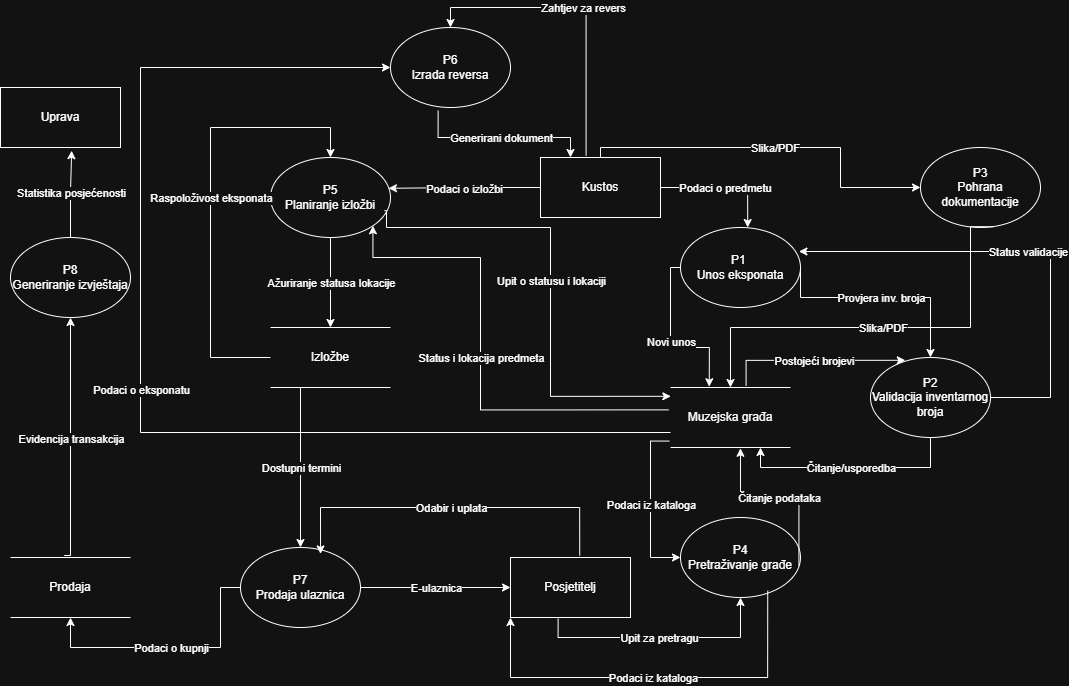

The diagram above was exported from draw.io. Its source (the exported page's mxGraphModel, read from the mxfile embedded in the PNG):
<mxGraphModel dx="2571" dy="2453" grid="1" gridSize="10" guides="1" tooltips="1" connect="1" arrows="1" fold="1" page="1" pageScale="1" pageWidth="1100" pageHeight="1700" math="0" shadow="0">
  <root>
    <mxCell id="0" />
    <mxCell id="1" parent="0" />
    <mxCell id="JkeFYVYosQwrL3-9NjHY-1" parent="1" style="ellipse;whiteSpace=wrap;html=1;" value="P1&amp;nbsp;&lt;div&gt;Unos eksponata&lt;/div&gt;" vertex="1">
      <mxGeometry height="80" width="120" x="170" y="110" as="geometry" />
    </mxCell>
    <mxCell id="JkeFYVYosQwrL3-9NjHY-2" parent="1" style="ellipse;whiteSpace=wrap;html=1;" value="P8&lt;div&gt;Generiranje izvještaja&lt;/div&gt;" vertex="1">
      <mxGeometry height="80" width="120" x="-500" y="120" as="geometry" />
    </mxCell>
    <mxCell id="JkeFYVYosQwrL3-9NjHY-3" parent="1" style="ellipse;whiteSpace=wrap;html=1;" value="P4&lt;div&gt;Pretraživanje građe&lt;/div&gt;" vertex="1">
      <mxGeometry height="80" width="120" x="170" y="400" as="geometry" />
    </mxCell>
    <mxCell id="JkeFYVYosQwrL3-9NjHY-4" parent="1" style="ellipse;whiteSpace=wrap;html=1;" value="P7&lt;div&gt;Prodaja ulaznica&lt;/div&gt;" vertex="1">
      <mxGeometry height="80" width="120" x="-270" y="430" as="geometry" />
    </mxCell>
    <mxCell id="JkeFYVYosQwrL3-9NjHY-5" parent="1" style="ellipse;whiteSpace=wrap;html=1;" value="P6&lt;div&gt;Izrada reversa&lt;/div&gt;" vertex="1">
      <mxGeometry height="80" width="120" x="-120" y="-90" as="geometry" />
    </mxCell>
    <mxCell id="JkeFYVYosQwrL3-9NjHY-6" parent="1" style="ellipse;whiteSpace=wrap;html=1;" value="P3&lt;div&gt;Pohrana dokumentacije&lt;/div&gt;" vertex="1">
      <mxGeometry height="80" width="120" x="410" y="30" as="geometry" />
    </mxCell>
    <mxCell id="JkeFYVYosQwrL3-9NjHY-7" parent="1" style="ellipse;whiteSpace=wrap;html=1;" value="P2&lt;div&gt;Validacija inventarnog broja&lt;/div&gt;" vertex="1">
      <mxGeometry height="80" width="120" x="360" y="240" as="geometry" />
    </mxCell>
    <mxCell id="JkeFYVYosQwrL3-9NjHY-8" parent="1" style="ellipse;whiteSpace=wrap;html=1;" value="P5&lt;div&gt;Planiranje izložbi&lt;/div&gt;" vertex="1">
      <mxGeometry height="80" width="120" x="-240" y="40" as="geometry" />
    </mxCell>
    <mxCell id="JkeFYVYosQwrL3-9NjHY-9" parent="1" style="shape=partialRectangle;whiteSpace=wrap;html=1;left=0;right=0;fillColor=none;" value="Muzejska građa" vertex="1">
      <mxGeometry height="60" width="120" x="160" y="270" as="geometry" />
    </mxCell>
    <mxCell id="JkeFYVYosQwrL3-9NjHY-10" parent="1" style="shape=partialRectangle;whiteSpace=wrap;html=1;left=0;right=0;fillColor=none;" value="Prodaja" vertex="1">
      <mxGeometry height="60" width="120" x="-500" y="440" as="geometry" />
    </mxCell>
    <mxCell id="JkeFYVYosQwrL3-9NjHY-11" parent="1" style="shape=partialRectangle;whiteSpace=wrap;html=1;left=0;right=0;fillColor=none;" value="Izložbe" vertex="1">
      <mxGeometry height="60" width="120" x="-240" y="210" as="geometry" />
    </mxCell>
    <mxCell id="JkeFYVYosQwrL3-9NjHY-12" parent="1" style="rounded=0;whiteSpace=wrap;html=1;" value="Kustos" vertex="1">
      <mxGeometry height="60" width="120" x="30" y="40" as="geometry" />
    </mxCell>
    <mxCell id="JkeFYVYosQwrL3-9NjHY-15" edge="1" parent="1" source="JkeFYVYosQwrL3-9NjHY-12" style="endArrow=classic;html=1;rounded=0;exitX=1;exitY=0.5;exitDx=0;exitDy=0;entryX=0.56;entryY=0;entryDx=0;entryDy=0;entryPerimeter=0;edgeStyle=orthogonalEdgeStyle;" target="JkeFYVYosQwrL3-9NjHY-1" value="">
      <mxGeometry relative="1" as="geometry">
        <mxPoint x="480" y="280" as="sourcePoint" />
        <mxPoint x="580" y="280" as="targetPoint" />
      </mxGeometry>
    </mxCell>
    <mxCell id="JkeFYVYosQwrL3-9NjHY-16" connectable="0" parent="JkeFYVYosQwrL3-9NjHY-15" style="edgeLabel;resizable=0;html=1;;align=center;verticalAlign=middle;" value="Podaci o predmetu" vertex="1">
      <mxGeometry relative="1" as="geometry" />
    </mxCell>
    <mxCell id="JkeFYVYosQwrL3-9NjHY-17" edge="1" parent="1" source="JkeFYVYosQwrL3-9NjHY-1" style="endArrow=classic;html=1;rounded=0;exitX=1;exitY=0.5;exitDx=0;exitDy=0;entryX=0.5;entryY=0;entryDx=0;entryDy=0;edgeStyle=orthogonalEdgeStyle;" target="JkeFYVYosQwrL3-9NjHY-7" value="">
      <mxGeometry relative="1" as="geometry">
        <Array as="points">
          <mxPoint x="290" y="180" />
          <mxPoint x="420" y="180" />
        </Array>
        <mxPoint x="450" y="280" as="sourcePoint" />
        <mxPoint x="550" y="280" as="targetPoint" />
      </mxGeometry>
    </mxCell>
    <mxCell id="JkeFYVYosQwrL3-9NjHY-18" connectable="0" parent="JkeFYVYosQwrL3-9NjHY-17" style="edgeLabel;resizable=0;html=1;;align=center;verticalAlign=middle;" value="Provjera inv. broja" vertex="1">
      <mxGeometry relative="1" as="geometry" />
    </mxCell>
    <mxCell id="JkeFYVYosQwrL3-9NjHY-19" edge="1" parent="1" source="JkeFYVYosQwrL3-9NjHY-7" style="endArrow=classic;html=1;rounded=0;entryX=0.75;entryY=1;entryDx=0;entryDy=0;exitX=0.5;exitY=1;exitDx=0;exitDy=0;edgeStyle=orthogonalEdgeStyle;" target="JkeFYVYosQwrL3-9NjHY-9" value="">
      <mxGeometry relative="1" as="geometry">
        <Array as="points">
          <mxPoint x="420" y="350" />
          <mxPoint x="250" y="350" />
        </Array>
        <mxPoint x="358" y="288" as="sourcePoint" />
        <mxPoint x="290" y="300" as="targetPoint" />
      </mxGeometry>
    </mxCell>
    <mxCell id="JkeFYVYosQwrL3-9NjHY-20" connectable="0" parent="JkeFYVYosQwrL3-9NjHY-19" style="edgeLabel;resizable=0;html=1;;align=center;verticalAlign=middle;" value="Čitanje/usporedba" vertex="1">
      <mxGeometry relative="1" as="geometry" />
    </mxCell>
    <mxCell id="JkeFYVYosQwrL3-9NjHY-21" edge="1" parent="1" source="JkeFYVYosQwrL3-9NjHY-1" style="endArrow=classic;html=1;rounded=0;exitX=0;exitY=0.5;exitDx=0;exitDy=0;entryX=0.323;entryY=-0.013;entryDx=0;entryDy=0;entryPerimeter=0;edgeStyle=orthogonalEdgeStyle;" target="JkeFYVYosQwrL3-9NjHY-9" value="">
      <mxGeometry relative="1" as="geometry">
        <mxPoint x="450" y="280" as="sourcePoint" />
        <mxPoint x="100" y="210" as="targetPoint" />
      </mxGeometry>
    </mxCell>
    <mxCell id="JkeFYVYosQwrL3-9NjHY-22" connectable="0" parent="JkeFYVYosQwrL3-9NjHY-21" style="edgeLabel;resizable=0;html=1;;align=center;verticalAlign=middle;" value="Novi unos" vertex="1">
      <mxGeometry relative="1" as="geometry" />
    </mxCell>
    <mxCell id="JkeFYVYosQwrL3-9NjHY-23" edge="1" parent="1" source="JkeFYVYosQwrL3-9NjHY-12" style="endArrow=classic;html=1;rounded=0;exitX=0.5;exitY=0;exitDx=0;exitDy=0;entryX=0;entryY=0.5;entryDx=0;entryDy=0;edgeStyle=orthogonalEdgeStyle;" target="JkeFYVYosQwrL3-9NjHY-6" value="">
      <mxGeometry relative="1" as="geometry">
        <Array as="points">
          <mxPoint x="90" y="30" />
          <mxPoint x="330" y="30" />
          <mxPoint x="330" y="70" />
        </Array>
        <mxPoint x="450" y="280" as="sourcePoint" />
        <mxPoint x="550" y="280" as="targetPoint" />
      </mxGeometry>
    </mxCell>
    <mxCell id="JkeFYVYosQwrL3-9NjHY-24" connectable="0" parent="JkeFYVYosQwrL3-9NjHY-23" style="edgeLabel;resizable=0;html=1;;align=center;verticalAlign=middle;" value="Slika/PDF" vertex="1">
      <mxGeometry relative="1" as="geometry" />
    </mxCell>
    <mxCell id="JkeFYVYosQwrL3-9NjHY-25" edge="1" parent="1" source="JkeFYVYosQwrL3-9NjHY-6" style="endArrow=classic;html=1;rounded=0;exitX=0.607;exitY=0.99;exitDx=0;exitDy=0;exitPerimeter=0;entryX=0.5;entryY=0;entryDx=0;entryDy=0;edgeStyle=orthogonalEdgeStyle;" target="JkeFYVYosQwrL3-9NjHY-9" value="">
      <mxGeometry relative="1" as="geometry">
        <Array as="points">
          <mxPoint x="460" y="109" />
          <mxPoint x="460" y="210" />
          <mxPoint x="220" y="210" />
        </Array>
        <mxPoint x="450" y="260" as="sourcePoint" />
        <mxPoint x="550" y="260" as="targetPoint" />
      </mxGeometry>
    </mxCell>
    <mxCell id="JkeFYVYosQwrL3-9NjHY-26" connectable="0" parent="JkeFYVYosQwrL3-9NjHY-25" style="edgeLabel;resizable=0;html=1;;align=center;verticalAlign=middle;" value="Slika/PDF" vertex="1">
      <mxGeometry relative="1" as="geometry" />
    </mxCell>
    <mxCell id="JkeFYVYosQwrL3-9NjHY-27" parent="1" style="rounded=0;whiteSpace=wrap;html=1;" value="Posjetitelj" vertex="1">
      <mxGeometry height="60" width="120" y="440" as="geometry" />
    </mxCell>
    <mxCell id="JkeFYVYosQwrL3-9NjHY-28" edge="1" parent="1" source="JkeFYVYosQwrL3-9NjHY-27" style="endArrow=classic;html=1;rounded=0;exitX=0.397;exitY=1.02;exitDx=0;exitDy=0;exitPerimeter=0;entryX=0.5;entryY=1;entryDx=0;entryDy=0;edgeStyle=orthogonalEdgeStyle;" target="JkeFYVYosQwrL3-9NjHY-3" value="">
      <mxGeometry relative="1" as="geometry">
        <Array as="points">
          <mxPoint x="48" y="520" />
          <mxPoint x="230" y="520" />
        </Array>
        <mxPoint x="450" y="260" as="sourcePoint" />
        <mxPoint x="550" y="260" as="targetPoint" />
      </mxGeometry>
    </mxCell>
    <mxCell id="JkeFYVYosQwrL3-9NjHY-29" connectable="0" parent="JkeFYVYosQwrL3-9NjHY-28" style="edgeLabel;resizable=0;html=1;;align=center;verticalAlign=middle;" value="Upit za pretragu" vertex="1">
      <mxGeometry relative="1" as="geometry" />
    </mxCell>
    <mxCell id="JkeFYVYosQwrL3-9NjHY-30" edge="1" parent="1" source="JkeFYVYosQwrL3-9NjHY-3" style="endArrow=classic;html=1;rounded=0;exitX=0.987;exitY=0.605;exitDx=0;exitDy=0;entryX=0.583;entryY=1.013;entryDx=0;entryDy=0;entryPerimeter=0;exitPerimeter=0;edgeStyle=orthogonalEdgeStyle;" target="JkeFYVYosQwrL3-9NjHY-9" value="">
      <mxGeometry relative="1" as="geometry">
        <Array as="points">
          <mxPoint x="288" y="380" />
          <mxPoint x="230" y="380" />
        </Array>
        <mxPoint x="450" y="260" as="sourcePoint" />
        <mxPoint x="210" y="340" as="targetPoint" />
      </mxGeometry>
    </mxCell>
    <mxCell id="JkeFYVYosQwrL3-9NjHY-31" connectable="0" parent="JkeFYVYosQwrL3-9NjHY-30" style="edgeLabel;resizable=0;html=1;;align=center;verticalAlign=middle;" value="Čitanje podataka" vertex="1">
      <mxGeometry relative="1" as="geometry" />
    </mxCell>
    <mxCell id="JkeFYVYosQwrL3-9NjHY-38" edge="1" parent="1" source="JkeFYVYosQwrL3-9NjHY-9" style="endArrow=classic;html=1;rounded=0;exitX=-0.01;exitY=0.893;exitDx=0;exitDy=0;exitPerimeter=0;entryX=0;entryY=0.5;entryDx=0;entryDy=0;edgeStyle=orthogonalEdgeStyle;" target="JkeFYVYosQwrL3-9NjHY-3" value="">
      <mxGeometry relative="1" as="geometry">
        <Array as="points">
          <mxPoint x="140" y="324" />
          <mxPoint x="140" y="440" />
        </Array>
        <mxPoint x="450" y="260" as="sourcePoint" />
        <mxPoint x="550" y="260" as="targetPoint" />
      </mxGeometry>
    </mxCell>
    <mxCell id="JkeFYVYosQwrL3-9NjHY-39" connectable="0" parent="JkeFYVYosQwrL3-9NjHY-38" style="edgeLabel;resizable=0;html=1;;align=center;verticalAlign=middle;" value="Podaci iz kataloga" vertex="1">
      <mxGeometry relative="1" as="geometry" />
    </mxCell>
    <mxCell id="JkeFYVYosQwrL3-9NjHY-40" edge="1" parent="1" source="JkeFYVYosQwrL3-9NjHY-12" style="endArrow=classic;html=1;rounded=0;exitX=0;exitY=0.5;exitDx=0;exitDy=0;entryX=0.983;entryY=0.385;entryDx=0;entryDy=0;entryPerimeter=0;edgeStyle=orthogonalEdgeStyle;" target="JkeFYVYosQwrL3-9NjHY-8" value="">
      <mxGeometry relative="1" as="geometry">
        <mxPoint x="200" y="260" as="sourcePoint" />
        <mxPoint x="300" y="260" as="targetPoint" />
      </mxGeometry>
    </mxCell>
    <mxCell id="JkeFYVYosQwrL3-9NjHY-41" connectable="0" parent="JkeFYVYosQwrL3-9NjHY-40" style="edgeLabel;resizable=0;html=1;;align=center;verticalAlign=middle;" value="Podaci o izložbi" vertex="1">
      <mxGeometry relative="1" as="geometry" />
    </mxCell>
    <mxCell id="JkeFYVYosQwrL3-9NjHY-51" edge="1" parent="1" source="JkeFYVYosQwrL3-9NjHY-8" style="endArrow=classic;html=1;rounded=0;exitX=0.5;exitY=1;exitDx=0;exitDy=0;entryX=0.5;entryY=0;entryDx=0;entryDy=0;" target="JkeFYVYosQwrL3-9NjHY-11" value="">
      <mxGeometry relative="1" as="geometry">
        <mxPoint x="200" y="260" as="sourcePoint" />
        <mxPoint x="300" y="260" as="targetPoint" />
      </mxGeometry>
    </mxCell>
    <mxCell id="JkeFYVYosQwrL3-9NjHY-52" connectable="0" parent="JkeFYVYosQwrL3-9NjHY-51" style="edgeLabel;resizable=0;html=1;;align=center;verticalAlign=middle;" value="Ažuriranje statusa lokacije" vertex="1">
      <mxGeometry relative="1" as="geometry" />
    </mxCell>
    <mxCell id="JkeFYVYosQwrL3-9NjHY-53" edge="1" parent="1" source="JkeFYVYosQwrL3-9NjHY-9" style="endArrow=classic;html=1;rounded=0;exitX=0.63;exitY=-0.027;exitDx=0;exitDy=0;exitPerimeter=0;entryX=0.29;entryY=0.035;entryDx=0;entryDy=0;entryPerimeter=0;edgeStyle=orthogonalEdgeStyle;" target="JkeFYVYosQwrL3-9NjHY-7" value="">
      <mxGeometry relative="1" as="geometry">
        <Array as="points">
          <mxPoint x="236" y="243" />
        </Array>
        <mxPoint x="200" y="260" as="sourcePoint" />
        <mxPoint x="300" y="260" as="targetPoint" />
      </mxGeometry>
    </mxCell>
    <mxCell id="JkeFYVYosQwrL3-9NjHY-54" connectable="0" parent="JkeFYVYosQwrL3-9NjHY-53" style="edgeLabel;resizable=0;html=1;;align=center;verticalAlign=middle;" value="Postojeći brojevi" vertex="1">
      <mxGeometry relative="1" as="geometry" />
    </mxCell>
    <mxCell id="JkeFYVYosQwrL3-9NjHY-55" edge="1" parent="1" source="JkeFYVYosQwrL3-9NjHY-7" style="endArrow=classic;html=1;rounded=0;exitX=1;exitY=0.5;exitDx=0;exitDy=0;entryX=0.987;entryY=0.3;entryDx=0;entryDy=0;entryPerimeter=0;edgeStyle=orthogonalEdgeStyle;" target="JkeFYVYosQwrL3-9NjHY-1" value="">
      <mxGeometry relative="1" as="geometry">
        <Array as="points">
          <mxPoint x="540" y="280" />
          <mxPoint x="540" y="134" />
        </Array>
        <mxPoint x="200" y="260" as="sourcePoint" />
        <mxPoint x="300" y="260" as="targetPoint" />
      </mxGeometry>
    </mxCell>
    <mxCell id="JkeFYVYosQwrL3-9NjHY-56" connectable="0" parent="JkeFYVYosQwrL3-9NjHY-55" style="edgeLabel;resizable=0;html=1;;align=center;verticalAlign=middle;" value="Status validacije" vertex="1">
      <mxGeometry relative="1" as="geometry" />
    </mxCell>
    <mxCell id="JkeFYVYosQwrL3-9NjHY-57" edge="1" parent="1" source="JkeFYVYosQwrL3-9NjHY-9" style="endArrow=classic;html=1;rounded=0;exitX=-0.017;exitY=0.373;exitDx=0;exitDy=0;exitPerimeter=0;entryX=1;entryY=1;entryDx=0;entryDy=0;edgeStyle=orthogonalEdgeStyle;" target="JkeFYVYosQwrL3-9NjHY-8" value="">
      <mxGeometry relative="1" as="geometry">
        <Array as="points">
          <mxPoint x="-30" y="292" />
          <mxPoint x="-30" y="140" />
          <mxPoint x="-138" y="140" />
        </Array>
        <mxPoint x="200" y="260" as="sourcePoint" />
        <mxPoint x="300" y="260" as="targetPoint" />
      </mxGeometry>
    </mxCell>
    <mxCell id="JkeFYVYosQwrL3-9NjHY-58" connectable="0" parent="JkeFYVYosQwrL3-9NjHY-57" style="edgeLabel;resizable=0;html=1;;align=center;verticalAlign=middle;" value="Status i lokacija predmeta" vertex="1">
      <mxGeometry relative="1" as="geometry" />
    </mxCell>
    <mxCell id="JkeFYVYosQwrL3-9NjHY-59" edge="1" parent="1" source="JkeFYVYosQwrL3-9NjHY-8" style="endArrow=classic;html=1;rounded=0;exitX=0.95;exitY=0.665;exitDx=0;exitDy=0;exitPerimeter=0;entryX=0.003;entryY=0.147;entryDx=0;entryDy=0;entryPerimeter=0;edgeStyle=orthogonalEdgeStyle;" target="JkeFYVYosQwrL3-9NjHY-9" value="">
      <mxGeometry relative="1" as="geometry">
        <Array as="points">
          <mxPoint x="-124" y="93" />
          <mxPoint x="-124" y="110" />
          <mxPoint x="40" y="110" />
          <mxPoint x="40" y="279" />
        </Array>
        <mxPoint x="200" y="260" as="sourcePoint" />
        <mxPoint x="300" y="260" as="targetPoint" />
      </mxGeometry>
    </mxCell>
    <mxCell id="JkeFYVYosQwrL3-9NjHY-60" connectable="0" parent="JkeFYVYosQwrL3-9NjHY-59" style="edgeLabel;resizable=0;html=1;;align=center;verticalAlign=middle;" value="Upit o statusu i lokaciji" vertex="1">
      <mxGeometry relative="1" as="geometry" />
    </mxCell>
    <mxCell id="JkeFYVYosQwrL3-9NjHY-61" edge="1" parent="1" source="JkeFYVYosQwrL3-9NjHY-12" style="endArrow=classic;html=1;rounded=0;exitX=0.38;exitY=-0.033;exitDx=0;exitDy=0;exitPerimeter=0;entryX=0.5;entryY=0;entryDx=0;entryDy=0;edgeStyle=orthogonalEdgeStyle;" target="JkeFYVYosQwrL3-9NjHY-5" value="">
      <mxGeometry relative="1" as="geometry">
        <Array as="points">
          <mxPoint x="76" y="-110" />
          <mxPoint x="-60" y="-110" />
        </Array>
        <mxPoint x="200" y="60" as="sourcePoint" />
        <mxPoint x="300" y="60" as="targetPoint" />
      </mxGeometry>
    </mxCell>
    <mxCell id="JkeFYVYosQwrL3-9NjHY-62" connectable="0" parent="JkeFYVYosQwrL3-9NjHY-61" style="edgeLabel;resizable=0;html=1;;align=center;verticalAlign=middle;" value="Zahtjev za revers" vertex="1">
      <mxGeometry relative="1" as="geometry" />
    </mxCell>
    <mxCell id="JkeFYVYosQwrL3-9NjHY-63" edge="1" parent="1" source="JkeFYVYosQwrL3-9NjHY-9" style="endArrow=classic;html=1;rounded=0;exitX=0;exitY=0.75;exitDx=0;exitDy=0;entryX=0;entryY=0.5;entryDx=0;entryDy=0;edgeStyle=orthogonalEdgeStyle;" target="JkeFYVYosQwrL3-9NjHY-5" value="">
      <mxGeometry relative="1" as="geometry">
        <Array as="points">
          <mxPoint x="-370" y="315" />
          <mxPoint x="-370" y="-50" />
        </Array>
        <mxPoint x="200" y="180" as="sourcePoint" />
        <mxPoint x="300" y="180" as="targetPoint" />
      </mxGeometry>
    </mxCell>
    <mxCell id="JkeFYVYosQwrL3-9NjHY-64" connectable="0" parent="JkeFYVYosQwrL3-9NjHY-63" style="edgeLabel;resizable=0;html=1;;align=center;verticalAlign=middle;" value="Podaci o eksponatu" vertex="1">
      <mxGeometry relative="1" as="geometry" />
    </mxCell>
    <mxCell id="JkeFYVYosQwrL3-9NjHY-65" edge="1" parent="1" source="JkeFYVYosQwrL3-9NjHY-5" style="endArrow=classic;html=1;rounded=0;exitX=0.397;exitY=1.04;exitDx=0;exitDy=0;exitPerimeter=0;entryX=0.25;entryY=0;entryDx=0;entryDy=0;edgeStyle=orthogonalEdgeStyle;" target="JkeFYVYosQwrL3-9NjHY-12" value="">
      <mxGeometry relative="1" as="geometry">
        <Array as="points">
          <mxPoint x="-72" y="20" />
          <mxPoint x="60" y="20" />
        </Array>
        <mxPoint x="-100" y="180" as="sourcePoint" />
        <mxPoint y="180" as="targetPoint" />
      </mxGeometry>
    </mxCell>
    <mxCell id="JkeFYVYosQwrL3-9NjHY-66" connectable="0" parent="JkeFYVYosQwrL3-9NjHY-65" style="edgeLabel;resizable=0;html=1;;align=center;verticalAlign=middle;" value="Generirani dokument" vertex="1">
      <mxGeometry relative="1" as="geometry" />
    </mxCell>
    <mxCell id="JkeFYVYosQwrL3-9NjHY-67" edge="1" parent="1" source="JkeFYVYosQwrL3-9NjHY-3" style="endArrow=classic;html=1;rounded=0;exitX=0.727;exitY=0.915;exitDx=0;exitDy=0;exitPerimeter=0;entryX=0;entryY=1;entryDx=0;entryDy=0;edgeStyle=orthogonalEdgeStyle;" target="JkeFYVYosQwrL3-9NjHY-27" value="">
      <mxGeometry relative="1" as="geometry">
        <Array as="points">
          <mxPoint x="257" y="560" />
          <mxPoint y="560" />
        </Array>
        <mxPoint y="330" as="sourcePoint" />
        <mxPoint x="100" y="330" as="targetPoint" />
      </mxGeometry>
    </mxCell>
    <mxCell id="JkeFYVYosQwrL3-9NjHY-68" connectable="0" parent="JkeFYVYosQwrL3-9NjHY-67" style="edgeLabel;resizable=0;html=1;;align=center;verticalAlign=middle;" value="Podaci iz kataloga" vertex="1">
      <mxGeometry relative="1" as="geometry" />
    </mxCell>
    <mxCell id="JkeFYVYosQwrL3-9NjHY-69" edge="1" parent="1" source="JkeFYVYosQwrL3-9NjHY-11" style="endArrow=classic;html=1;rounded=0;exitX=0.25;exitY=1;exitDx=0;exitDy=0;" target="JkeFYVYosQwrL3-9NjHY-4" value="">
      <mxGeometry relative="1" as="geometry">
        <mxPoint y="340" as="sourcePoint" />
        <mxPoint x="100" y="340" as="targetPoint" />
      </mxGeometry>
    </mxCell>
    <mxCell id="JkeFYVYosQwrL3-9NjHY-70" connectable="0" parent="JkeFYVYosQwrL3-9NjHY-69" style="edgeLabel;resizable=0;html=1;;align=center;verticalAlign=middle;" value="Dostupni termini" vertex="1">
      <mxGeometry relative="1" as="geometry" />
    </mxCell>
    <mxCell id="JkeFYVYosQwrL3-9NjHY-71" edge="1" parent="1" source="JkeFYVYosQwrL3-9NjHY-27" style="endArrow=classic;html=1;rounded=0;exitX=0.577;exitY=-0.033;exitDx=0;exitDy=0;exitPerimeter=0;entryX=0.667;entryY=0.08;entryDx=0;entryDy=0;entryPerimeter=0;edgeStyle=orthogonalEdgeStyle;" target="JkeFYVYosQwrL3-9NjHY-4" value="">
      <mxGeometry relative="1" as="geometry">
        <Array as="points">
          <mxPoint x="69" y="390" />
          <mxPoint x="-190" y="390" />
        </Array>
        <mxPoint y="340" as="sourcePoint" />
        <mxPoint x="100" y="340" as="targetPoint" />
      </mxGeometry>
    </mxCell>
    <mxCell id="JkeFYVYosQwrL3-9NjHY-72" connectable="0" parent="JkeFYVYosQwrL3-9NjHY-71" style="edgeLabel;resizable=0;html=1;;align=center;verticalAlign=middle;" value="Odabir i uplata" vertex="1">
      <mxGeometry relative="1" as="geometry" />
    </mxCell>
    <mxCell id="JkeFYVYosQwrL3-9NjHY-77" edge="1" parent="1" source="JkeFYVYosQwrL3-9NjHY-4" style="endArrow=classic;html=1;rounded=0;exitX=0;exitY=0.5;exitDx=0;exitDy=0;entryX=0.5;entryY=1;entryDx=0;entryDy=0;edgeStyle=orthogonalEdgeStyle;" target="JkeFYVYosQwrL3-9NjHY-10" value="">
      <mxGeometry relative="1" as="geometry">
        <Array as="points">
          <mxPoint x="-290" y="470" />
          <mxPoint x="-290" y="530" />
          <mxPoint x="-440" y="530" />
        </Array>
        <mxPoint x="-130" y="530" as="sourcePoint" />
        <mxPoint x="-30" y="530" as="targetPoint" />
      </mxGeometry>
    </mxCell>
    <mxCell id="JkeFYVYosQwrL3-9NjHY-78" connectable="0" parent="JkeFYVYosQwrL3-9NjHY-77" style="edgeLabel;resizable=0;html=1;;align=center;verticalAlign=middle;" value="Podaci o kupnji" vertex="1">
      <mxGeometry relative="1" as="geometry" />
    </mxCell>
    <mxCell id="JkeFYVYosQwrL3-9NjHY-79" edge="1" parent="1" source="JkeFYVYosQwrL3-9NjHY-4" style="endArrow=classic;html=1;rounded=0;exitX=1;exitY=0.5;exitDx=0;exitDy=0;entryX=0;entryY=0.5;entryDx=0;entryDy=0;" target="JkeFYVYosQwrL3-9NjHY-27" value="">
      <mxGeometry relative="1" as="geometry">
        <mxPoint x="-130" y="530" as="sourcePoint" />
        <mxPoint x="-30" y="530" as="targetPoint" />
      </mxGeometry>
    </mxCell>
    <mxCell id="JkeFYVYosQwrL3-9NjHY-80" connectable="0" parent="JkeFYVYosQwrL3-9NjHY-79" style="edgeLabel;resizable=0;html=1;;align=center;verticalAlign=middle;" value="E-ulaznica" vertex="1">
      <mxGeometry relative="1" as="geometry" />
    </mxCell>
    <mxCell id="JkeFYVYosQwrL3-9NjHY-84" edge="1" parent="1" source="JkeFYVYosQwrL3-9NjHY-10" style="endArrow=classic;html=1;rounded=0;exitX=0.447;exitY=-0.033;exitDx=0;exitDy=0;exitPerimeter=0;entryX=0.5;entryY=1;entryDx=0;entryDy=0;edgeStyle=orthogonalEdgeStyle;" target="JkeFYVYosQwrL3-9NjHY-2" value="">
      <mxGeometry relative="1" as="geometry">
        <Array as="points">
          <mxPoint x="-440" y="438" />
        </Array>
        <mxPoint x="-130" y="310" as="sourcePoint" />
        <mxPoint x="-30" y="310" as="targetPoint" />
      </mxGeometry>
    </mxCell>
    <mxCell id="JkeFYVYosQwrL3-9NjHY-85" connectable="0" parent="JkeFYVYosQwrL3-9NjHY-84" style="edgeLabel;resizable=0;html=1;;align=center;verticalAlign=middle;" value="Evidencija transakcija" vertex="1">
      <mxGeometry relative="1" as="geometry" />
    </mxCell>
    <mxCell id="JkeFYVYosQwrL3-9NjHY-86" parent="1" style="rounded=0;whiteSpace=wrap;html=1;" value="Uprava" vertex="1">
      <mxGeometry height="60" width="120" x="-510" y="-30" as="geometry" />
    </mxCell>
    <mxCell id="JkeFYVYosQwrL3-9NjHY-87" edge="1" parent="1" source="JkeFYVYosQwrL3-9NjHY-2" style="endArrow=classic;html=1;rounded=0;exitX=0.5;exitY=0;exitDx=0;exitDy=0;entryX=0.593;entryY=1.053;entryDx=0;entryDy=0;entryPerimeter=0;edgeStyle=orthogonalEdgeStyle;" target="JkeFYVYosQwrL3-9NjHY-86" value="">
      <mxGeometry relative="1" as="geometry">
        <mxPoint x="-190" y="120" as="sourcePoint" />
        <mxPoint x="-90" y="120" as="targetPoint" />
      </mxGeometry>
    </mxCell>
    <mxCell id="JkeFYVYosQwrL3-9NjHY-88" connectable="0" parent="JkeFYVYosQwrL3-9NjHY-87" style="edgeLabel;resizable=0;html=1;;align=center;verticalAlign=middle;" value="Statistika posjećenosti" vertex="1">
      <mxGeometry relative="1" as="geometry" />
    </mxCell>
    <mxCell id="JkeFYVYosQwrL3-9NjHY-89" edge="1" parent="1" source="JkeFYVYosQwrL3-9NjHY-11" style="endArrow=classic;html=1;rounded=0;exitX=0;exitY=0.5;exitDx=0;exitDy=0;entryX=0.5;entryY=0;entryDx=0;entryDy=0;edgeStyle=orthogonalEdgeStyle;" target="JkeFYVYosQwrL3-9NjHY-8" value="">
      <mxGeometry relative="1" as="geometry">
        <Array as="points">
          <mxPoint x="-300" y="240" />
          <mxPoint x="-300" y="10" />
          <mxPoint x="-180" y="10" />
        </Array>
        <mxPoint x="-190" y="250" as="sourcePoint" />
        <mxPoint x="-90" y="250" as="targetPoint" />
      </mxGeometry>
    </mxCell>
    <mxCell id="JkeFYVYosQwrL3-9NjHY-90" connectable="0" parent="JkeFYVYosQwrL3-9NjHY-89" style="edgeLabel;resizable=0;html=1;;align=center;verticalAlign=middle;" value="Raspoloživost eksponata" vertex="1">
      <mxGeometry relative="1" as="geometry" />
    </mxCell>
  </root>
</mxGraphModel>